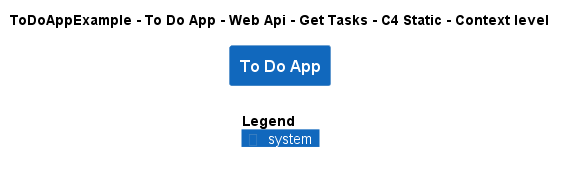

The diagram above was rendered by PlantUML. Its source (embedded in the PNG):
@startuml
!include ..\..\..\..\..\..\..\.c4s\C4_Context.puml

AddElementTag("c4interflow:lifecycle:new", $bgColor=green, $fontColor=#ffffff, $borderColor=green, $shadowing="False")
AddElementTag("c4interflow:lifecycle:changed", $bgColor=orange, $fontColor=#ffffff, $borderColor=orange, $shadowing="False")
AddElementTag("c4interflow:lifecycle:removed", $bgColor=red, $fontColor=#ffffff, $borderColor=red, $shadowing="False")

AddRelTag("c4interflow:lifecycle:new", $textColor=green, $lineColor=green)
AddRelTag("c4interflow:lifecycle:changed", $textColor=orange, $lineColor=orange)
AddRelTag("c4interflow:lifecycle:removed", $textColor=red, $lineColor=red)

SHOW_PERSON_PORTRAIT()
LAYOUT_TOP_DOWN()

skinparam linetype polyline

title ToDoAppExample - To Do App - Web Api - Get Tasks - C4 Static - Context level

System(ToDoAppExample.SoftwareSystems.ToDoApp, "To Do App", "")



SHOW_LEGEND()
@enduml